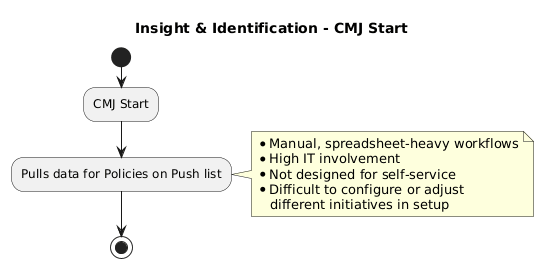

The diagram above was rendered by PlantUML. Its source (embedded in the PNG):
@startuml
title Insight & Identification - CMJ Start

start
:CMJ Start;

:Pulls data for Policies on Push list;
note right
* Manual, spreadsheet-heavy workflows
* High IT involvement
* Not designed for self-service
* Difficult to configure or adjust
   different initiatives in setup
end note

stop

@enduml